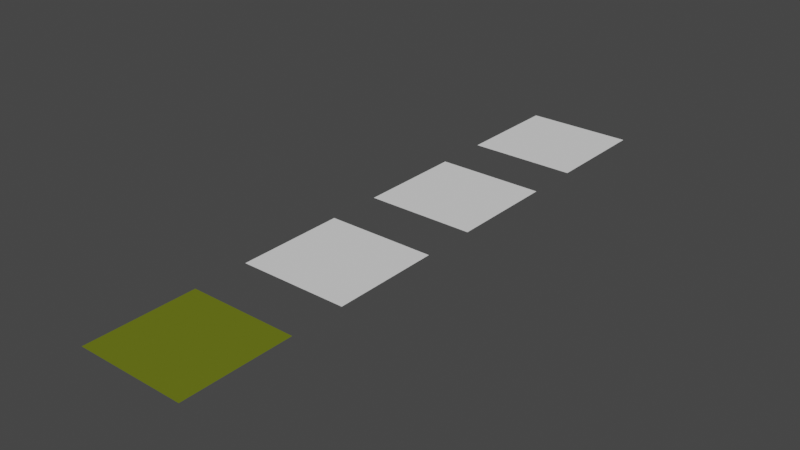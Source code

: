 # Source: mats_grass.blend  (saved by Blender 3.4.6; exported with 4.5.12 LTS)
import bpy
from mathutils import Matrix  # noqa: F401  (used for matrix-valued properties, if any)

bpy.ops.wm.read_factory_settings(use_empty=True)
scene = bpy.context.scene
scene.name = 'Scene'

# ---- collections
col_collection = bpy.data.collections.new('Collection'); scene.collection.children.link(col_collection)

# ---- materials (node trees are filled in below, after node groups)
mat_grass = bpy.data.materials.new('Grass')
mat_grass.use_transparent_shadow = False

# ---- material node trees
mat_grass.use_nodes = True; mat_grass.node_tree.nodes.clear()
_N = mat_grass.node_tree.nodes; _L = mat_grass.node_tree.links
n0 = _N.new('ShaderNodeHueSaturation'); n0.name = 'Hue Saturation Value'; n0.location = (-321, 276)
n1 = _N.new('ShaderNodeMapping'); n1.name = 'Mapping'; n1.location = (-1119, 153)
n2 = _N.new('ShaderNodeBump'); n2.name = 'Bump'; n2.location = (-628, 54)
n2.inputs[0].default_value = 0.1
n2.inputs[1].default_value = 1.0
n2.inputs[2].default_value = 1.0
n3 = _N.new('ShaderNodeValToRGB'); n3.name = 'ColorRamp'; n3.location = (-698, 337)
while len(n3.color_ramp.elements) > 1: n3.color_ramp.elements.remove(n3.color_ramp.elements[-1])
n3.color_ramp.elements[0].position = 0.0; n3.color_ramp.elements[0].color = (0.03823, 0.07355, 0.0005914, 1.0)
_e = n3.color_ramp.elements.new(0.2795); _e.color = (0.008734, 0.04322, 0.01048, 1.0)
_e = n3.color_ramp.elements.new(0.6); _e.color = (0.5554, 0.7488, 0.09925, 1.0)
_e = n3.color_ramp.elements.new(0.7727); _e.color = (0.1157, 0.08272, 0.01335, 1.0)
_e = n3.color_ramp.elements.new(1.0); _e.color = (0.2782, 0.3376, 0.02187, 1.0)
n4 = _N.new('ShaderNodeNewGeometry'); n4.name = 'Geometry'; n4.location = (-594, 628)
n5 = _N.new('ShaderNodeHueSaturation'); n5.name = 'Hue Saturation Value.001'; n5.location = (-322, 505)
n5.inputs[1].default_value = 0.5
n6 = _N.new('ShaderNodeBsdfPrincipled'); n6.name = 'Principled BSDF'; n6.location = (10, 300)
n6.distribution = 'GGX'
n6.subsurface_method = 'RANDOM_WALK_SKIN'
n6.inputs[11].default_value = 1.5
n6.inputs[13].default_value = 0.25
n6.inputs[27].default_value = (0.0, 0.0, 0.0, 1.0)
n6.inputs[28].default_value = 1.0
n7 = _N.new('ShaderNodeBsdfTranslucent'); n7.name = 'Translucent BSDF'; n7.location = (105, 519)
n8 = _N.new('ShaderNodeTexGradient'); n8.name = 'Gradient Texture'; n8.location = (-900, 225)
n8.gradient_type = 'SPHERICAL'
n9 = _N.new('ShaderNodeOutputMaterial'); n9.name = 'Material Output'; n9.location = (618, 455)
n10 = _N.new('ShaderNodeTexNoise'); n10.name = 'Noise Texture'; n10.location = (-903, 77)
n10.inputs[2].default_value = 15.0
n10.inputs[3].default_value = 10.0
n11 = _N.new('ShaderNodeMixShader'); n11.name = 'Mix Shader'; n11.location = (349, 487)
n12 = _N.new('ShaderNodeTexCoord'); n12.name = 'Texture Coordinate'; n12.location = (-1378, 38)
n13 = _N.new('ShaderNodeAttribute'); n13.name = 'Attribute'; n13.location = (-1369, 244)
n13.attribute_name = 'Color'
n14 = _N.new('ShaderNodeMix'); n14.name = 'Mix'; n14.location = (-160, 180)
n14.data_type = 'RGBA'
n14.inputs[6].default_value = (1.0, 1.0, 1.0, 1.0)
_L.new(n1.outputs[0], n8.inputs[0])
_L.new(n8.outputs[1], n3.inputs[0])
_L.new(n0.outputs[0], n6.inputs[0])
_L.new(n1.outputs[0], n10.inputs[0])
_L.new(n2.outputs[0], n6.inputs[5])
_L.new(n3.outputs[0], n0.inputs[4])
_L.new(n4.outputs[6], n5.inputs[3])
_L.new(n3.outputs[0], n5.inputs[4])
_L.new(n5.outputs[0], n7.inputs[0])
_L.new(n10.outputs[0], n2.inputs[3])
_L.new(n7.outputs[0], n11.inputs[1])
_L.new(n6.outputs[0], n11.inputs[2])
_L.new(n11.outputs[0], n9.inputs[0])
_L.new(n13.outputs[0], n1.inputs[0])
_L.new(n0.outputs[0], n14.inputs[7])
_L.new(n14.outputs[2], n6.inputs[14])
n9.is_active_output = True

# ---- world
world_world = bpy.data.worlds.new('World'); scene.world = world_world
world_world.use_nodes = True; world_world.node_tree.nodes.clear()
_N = world_world.node_tree.nodes; _L = world_world.node_tree.links
n0 = _N.new('ShaderNodeOutputWorld'); n0.name = 'World Output'; n0.location = (300, 300)
n1 = _N.new('ShaderNodeBackground'); n1.name = 'Background'; n1.location = (10, 300)
n1.inputs[0].default_value = (0.05088, 0.05088, 0.05088, 1.0)
_L.new(n1.outputs[0], n0.inputs[0])
n0.is_active_output = True
world_world.color = (0.05088, 0.05088, 0.05088)
world_world.use_sun_shadow = False
world_world.sun_shadow_jitter_overblur = 0.0

# ---- meshes
me_plane = bpy.data.meshes.new('Plane')
me_plane.from_pydata([(-1.0, -1.0, 0.0), (1.0, -1.0, 0.0), (-1.0, 1.0, 0.0), (1.0, 1.0, 0.0)], [], [(0, 1, 3, 2)])
_uv = me_plane.uv_layers.new(name='UVMap')
_uv.uv.foreach_set('vector', [0.0, 0.0, 1.0, 0.0, 1.0, 1.0, 0.0, 1.0])
me_plane.materials.append(mat_grass)
me_plane.update()
me_plane_001 = bpy.data.meshes.new('Plane.001')
me_plane_001.from_pydata([(-1.0, -1.0, 0.0), (1.0, -1.0, 0.0), (-1.0, 1.0, 0.0), (1.0, 1.0, 0.0)], [], [(0, 1, 3, 2)])
_uv = me_plane_001.uv_layers.new(name='UVMap')
_uv.uv.foreach_set('vector', [0.0, 0.0, 1.0, 0.0, 1.0, 1.0, 0.0, 1.0])
me_plane_001.update()
me_plane_002 = bpy.data.meshes.new('Plane.002')
me_plane_002.from_pydata([(-1.0, -1.0, 0.0), (1.0, -1.0, 0.0), (-1.0, 1.0, 0.0), (1.0, 1.0, 0.0)], [], [(0, 1, 3, 2)])
_uv = me_plane_002.uv_layers.new(name='UVMap')
_uv.uv.foreach_set('vector', [0.0, 0.0, 1.0, 0.0, 1.0, 1.0, 0.0, 1.0])
me_plane_002.update()
me_plane_003 = bpy.data.meshes.new('Plane.003')
me_plane_003.from_pydata([(-1.0, -1.0, 0.0), (1.0, -1.0, 0.0), (-1.0, 1.0, 0.0), (1.0, 1.0, 0.0)], [], [(0, 1, 3, 2)])
_uv = me_plane_003.uv_layers.new(name='UVMap')
_uv.uv.foreach_set('vector', [0.0, 0.0, 1.0, 0.0, 1.0, 1.0, 0.0, 1.0])
me_plane_003.update()

# ---- objects
ob_plane = bpy.data.objects.new('Plane', me_plane)
ob_plane_001 = bpy.data.objects.new('Plane.001', me_plane_001)
ob_plane_002 = bpy.data.objects.new('Plane.002', me_plane_002)
ob_plane_003 = bpy.data.objects.new('Plane.003', me_plane_003)

# ---- transforms, parenting, visibility, modifiers, constraints
ob_plane.location = (0.0, 0.0, 0.0)
ob_plane_001.location = (0.0, 3.0, 0.0)
ob_plane_002.location = (0.0, 6.0, 0.0)
ob_plane_003.location = (0.0, 9.0, 0.0)

# ---- collection membership
col_collection.objects.link(ob_plane)
col_collection.objects.link(ob_plane_001)
col_collection.objects.link(ob_plane_002)
col_collection.objects.link(ob_plane_003)

# ---- scene / render settings (as saved in the file)
scene.frame_start = 1; scene.frame_end = 250; scene.frame_set(1)
scene.render.engine = 'BLENDER_EEVEE_NEXT'
scene.cycles.sampling_pattern = 'TABULATED_SOBOL'
scene.cycles.use_light_tree = False
scene.view_settings.view_transform = 'Filmic'
bpy.context.view_layer.update()

# ---- added for rendering (the .blend has no active camera and no usable light): camera, sun
cam_auto = bpy.data.cameras.new('AutoCamera')
cam_auto.lens = 50.0
cam_auto.sensor_width = 36.0
cam_auto.clip_end = 1000.0
ob_auto_camera = bpy.data.objects.new('AutoCamera', cam_auto)
scene.collection.objects.link(ob_auto_camera)
ob_auto_camera.location = (10.3443, -7.91319, 8.27546)
ob_auto_camera.rotation_euler = (1.09748, -7.21219e-08, 0.694738)
scene.camera = ob_auto_camera
light_auto_sun = bpy.data.lights.new('AutoSun', 'SUN')
light_auto_sun.energy = 3.0
light_auto_sun.angle = 0.0523599
ob_auto_sun = bpy.data.objects.new('AutoSun', light_auto_sun)
scene.collection.objects.link(ob_auto_sun)
ob_auto_sun.rotation_euler = (0.872665, 0.174533, 0.523599)
bpy.context.view_layer.update()
